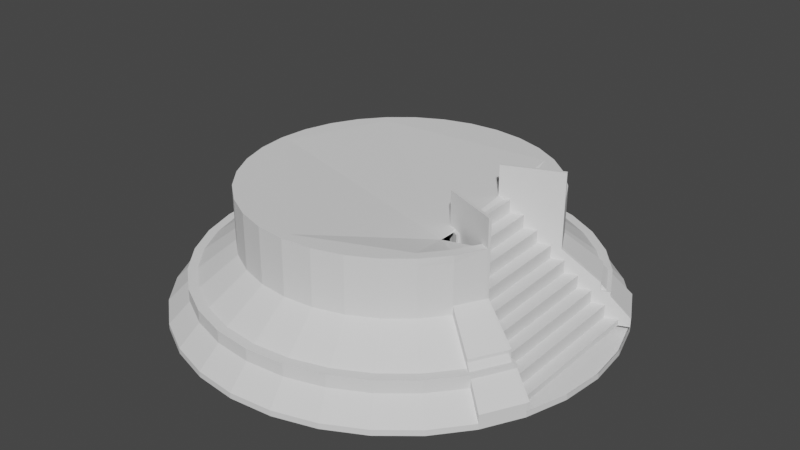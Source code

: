 # Source: wizard_tower.blend  (saved by Blender 3.4.6; exported with 4.5.12 LTS)
import bpy
from mathutils import Matrix  # noqa: F401  (used for matrix-valued properties, if any)

bpy.ops.wm.read_factory_settings(use_empty=True)
scene = bpy.context.scene
scene.name = 'Scene'

# ---- collections
col_collection = bpy.data.collections.new('Collection'); scene.collection.children.link(col_collection)

# ---- world
world_world = bpy.data.worlds.new('World'); scene.world = world_world
world_world.use_nodes = True; world_world.node_tree.nodes.clear()
_N = world_world.node_tree.nodes; _L = world_world.node_tree.links
n0 = _N.new('ShaderNodeOutputWorld'); n0.name = 'World Output'; n0.location = (300, 300)
n1 = _N.new('ShaderNodeBackground'); n1.name = 'Background'; n1.location = (10, 300)
n1.inputs[0].default_value = (0.05088, 0.05088, 0.05088, 1.0)
_L.new(n1.outputs[0], n0.inputs[0])
n0.is_active_output = True
world_world.color = (0.05088, 0.05088, 0.05088)
world_world.use_sun_shadow = False
world_world.sun_shadow_jitter_overblur = 0.0

# ---- meshes
me_circle = bpy.data.meshes.new('Circle')
me_circle.from_pydata([(0.0, 1.0, 0.005062), (-0.1951, 0.9808, 0.005062), (-0.3827, 0.9239, 0.005062), (-0.5556, 0.8315, 0.005062), (-0.7071, 0.7071, 0.005062), (-0.8315, 0.5556, 0.005062), (-0.9239, 0.3827, 0.005062), (-0.9808, 0.1951, 0.005062), (-1.0, 0.0, 0.005062), (-0.9808, -0.1951, 0.005062), (-0.9239, -0.3827, 0.005062), (-0.8315, -0.5556, 0.005062), (-0.7071, -0.7071, 0.005062), (-0.5556, -0.8315, 0.005062), (-0.3827, -0.9239, 0.005062), (-0.1951, -0.9808, 0.005062), (0.0, -1.0, 0.005062), (0.1951, -0.9808, 0.005062), (0.3827, -0.9239, 0.005062), (0.5556, -0.8315, 0.005062), (0.7071, -0.7071, 0.005062), (0.8315, -0.5556, 0.005062), (0.9239, -0.3827, 0.005062), (0.9239, 0.3827, 0.005062), (0.8315, 0.5556, 0.005062), (0.7071, 0.7071, 0.005062), (0.5556, 0.8315, 0.005062), (0.3827, 0.9239, 0.005062), (0.1951, 0.9808, 0.005062), (0.0, 1.0, 0.3211), (-0.1951, 0.9808, 0.3211), (-0.3827, 0.9239, 0.3211), (-0.5556, 0.8315, 0.3211), (-0.7071, 0.7071, 0.3211), (-0.8315, 0.5556, 0.3211), (-0.9239, 0.3827, 0.3211), (-0.9808, 0.1951, 0.3211), (-1.0, 0.0, 0.3211), (-0.9808, -0.1951, 0.3211), (-0.9239, -0.3827, 0.3211), (-0.8315, -0.5556, 0.3211), (-0.7071, -0.7071, 0.3211), (-0.5556, -0.8315, 0.3211), (-0.3827, -0.9239, 0.3211), (-0.1951, -0.9808, 0.3211), (0.0, -1.0, 0.3211), (0.1951, -0.9808, 0.3211), (0.3827, -0.9239, 0.3211), (0.5556, -0.8315, 0.3211), (0.7071, -0.7071, 0.3211), (0.8315, -0.5556, 0.3211), (0.9239, -0.3827, 0.3211), (0.9237, 0.3826, 0.321), (0.8315, 0.5556, 0.3211), (0.7071, 0.7071, 0.3211), (0.5556, 0.8315, 0.3211), (0.3827, 0.9239, 0.3211), (0.1951, 0.9808, 0.3211), (-3.759e-10, 0.9379, 0.005062), (-0.183, 0.9199, 0.005062), (-0.3589, 0.8665, 0.005062), (-0.5211, 0.7798, 0.005062), (-0.6632, 0.6632, 0.005062), (-0.7798, 0.5211, 0.005062), (-0.8665, 0.3589, 0.005062), (-0.9199, 0.183, 0.005062), (-0.9379, 9.253e-10, 0.005062), (-0.9199, -0.183, 0.005062), (-0.8665, -0.3589, 0.005062), (-0.7798, -0.5211, 0.005062), (-0.6632, -0.6632, 0.005062), (-0.5211, -0.7798, 0.005062), (-0.3589, -0.8665, 0.005062), (-0.183, -0.9199, 0.005062), (-3.759e-10, -0.9379, 0.005062), (0.183, -0.9199, 0.005062), (0.3589, -0.8665, 0.005062), (0.5211, -0.7798, 0.005062), (0.6632, -0.6632, 0.005062), (0.7798, -0.5211, 0.005062), (0.8665, -0.3589, 0.005062), (0.8665, 0.3595, 0.005062), (0.7798, 0.5211, 0.005062), (0.6632, 0.6632, 0.005062), (0.5211, 0.7798, 0.005062), (0.3589, 0.8665, 0.005062), (0.183, 0.9199, 0.005062), (-3.759e-10, 0.9379, 0.3211), (-0.183, 0.9199, 0.3211), (-0.3589, 0.8665, 0.3211), (-0.5211, 0.7798, 0.3211), (-0.6632, 0.6632, 0.3211), (-0.7798, 0.5211, 0.3211), (-0.8665, 0.3589, 0.3211), (-0.9199, 0.183, 0.3211), (-0.9379, 9.253e-10, 0.3211), (-0.9199, -0.183, 0.3211), (-0.8665, -0.3589, 0.3211), (-0.7798, -0.5211, 0.3211), (-0.6632, -0.6632, 0.3211), (-0.5211, -0.7798, 0.3211), (-0.3589, -0.8665, 0.3211), (-0.183, -0.9199, 0.3211), (-3.759e-10, -0.9379, 0.3211), (0.183, -0.9199, 0.3211), (0.3589, -0.8665, 0.3211), (0.5211, -0.7798, 0.3211), (0.6632, -0.6632, 0.3211), (0.7798, -0.5211, 0.3211), (0.8665, -0.3589, 0.3211), (0.8665, 0.3595, 0.3211), (0.7798, 0.5211, 0.3211), (0.6632, 0.6632, 0.3211), (0.5211, 0.7798, 0.3211), (0.3589, 0.8665, 0.3211), (0.183, 0.9199, 0.3211), (-0.243, 1.222, -0.1805), (1.348e-09, 1.246, -0.1805), (-0.4767, 1.151, -0.1805), (-0.692, 1.036, -0.1805), (-0.8808, 0.8808, -0.1805), (-1.036, 0.692, -0.1805), (-1.151, 0.4767, -0.1805), (-1.222, 0.243, -0.1805), (-1.246, -1.978e-09, -0.1805), (-1.222, -0.243, -0.1805), (-1.151, -0.4767, -0.1805), (-1.036, -0.692, -0.1805), (-0.8808, -0.8808, -0.1805), (-0.692, -1.036, -0.1805), (-0.4767, -1.151, -0.1805), (-0.243, -1.222, -0.1805), (1.348e-09, -1.246, -0.1805), (0.243, -1.222, -0.1805), (0.4767, -1.151, -0.1805), (0.692, -1.036, -0.1805), (0.8808, -0.8808, -0.1805), (1.036, -0.692, -0.1805), (1.151, -0.4767, -0.1805), (1.152, 0.4761, -0.1807), (1.036, 0.692, -0.1805), (0.8808, 0.8808, -0.1805), (0.692, 1.036, -0.1805), (0.4767, 1.151, -0.1805), (0.243, 1.222, -0.1805), (-0.2279, 1.146, -0.1805), (8.797e-10, 1.168, -0.1805), (-0.4471, 1.079, -0.1805), (-0.649, 0.9713, -0.1805), (-0.8261, 0.8261, -0.1805), (-0.9713, 0.649, -0.1805), (-1.079, 0.4471, -0.1805), (-1.146, 0.2279, -0.1805), (-1.168, -8.258e-10, -0.1805), (-1.146, -0.2279, -0.1805), (-1.079, -0.4471, -0.1805), (-0.9713, -0.649, -0.1805), (-0.8261, -0.8261, -0.1805), (-0.649, -0.9713, -0.1805), (-0.4471, -1.079, -0.1805), (-0.2279, -1.146, -0.1805), (8.797e-10, -1.168, -0.1805), (0.2279, -1.146, -0.1805), (0.4471, -1.079, -0.1805), (0.649, -0.9713, -0.1805), (0.8261, -0.8261, -0.1805), (0.9713, -0.649, -0.1805), (1.079, -0.4471, -0.1805), (1.079, 0.4471, -0.1805), (0.9713, 0.649, -0.1805), (0.8261, 0.8261, -0.1805), (0.649, 0.9713, -0.1805), (0.4471, 1.079, -0.1805), (0.2279, 1.146, -0.1805), (-0.255, 1.282, -0.1805), (6.547e-10, 1.307, -0.1805), (-0.5002, 1.208, -0.1805), (-0.7262, 1.087, -0.1805), (-0.9243, 0.9243, -0.1805), (-1.087, 0.7262, -0.1805), (-1.208, 0.5002, -0.1805), (-1.282, 0.255, -0.1805), (-1.307, -2.352e-09, -0.1805), (-1.282, -0.255, -0.1805), (-1.208, -0.5002, -0.1805), (-1.087, -0.7262, -0.1805), (-0.9243, -0.9243, -0.1805), (-0.7262, -1.087, -0.1805), (-0.5002, -1.208, -0.1805), (-0.255, -1.282, -0.1805), (6.547e-10, -1.307, -0.1805), (0.255, -1.282, -0.1805), (0.5002, -1.208, -0.1805), (0.7262, -1.087, -0.1805), (0.9243, -0.9243, -0.1805), (1.087, -0.7262, -0.1805), (1.208, -0.5002, -0.1805), (1.208, 0.5004, -0.1802), (1.087, 0.7262, -0.1805), (0.9243, 0.9243, -0.1805), (0.7262, 1.087, -0.1805), (0.5002, 1.208, -0.1805), (0.255, 1.282, -0.1805), (-0.2392, 1.202, -0.1805), (1.633e-10, 1.226, -0.1805), (-0.4692, 1.133, -0.1805), (-0.6811, 1.019, -0.1805), (-0.8669, 0.8669, -0.1805), (-1.019, 0.6811, -0.1805), (-1.133, 0.4692, -0.1805), (-1.202, 0.2392, -0.1805), (-1.226, -1.143e-09, -0.1805), (-1.202, -0.2392, -0.1805), (-1.133, -0.4692, -0.1805), (-1.019, -0.6811, -0.1805), (-0.8669, -0.8669, -0.1805), (-0.6811, -1.019, -0.1805), (-0.4692, -1.133, -0.1805), (-0.2392, -1.202, -0.1805), (1.633e-10, -1.226, -0.1805), (0.2392, -1.202, -0.1805), (0.4692, -1.133, -0.1805), (0.6811, -1.019, -0.1805), (0.8669, -0.8669, -0.1805), (1.019, -0.6811, -0.1805), (1.133, -0.4692, -0.1805), (1.133, 0.4692, -0.1805), (1.019, 0.6811, -0.1805), (0.8669, 0.8669, -0.1805), (0.6811, 1.019, -0.1805), (0.4692, 1.133, -0.1805), (0.2392, 1.202, -0.1805), (-0.255, 1.282, -0.3985), (6.547e-10, 1.307, -0.3985), (-0.5002, 1.208, -0.3985), (-0.7262, 1.087, -0.3985), (-0.9243, 0.9243, -0.3985), (-1.087, 0.7262, -0.3985), (-1.208, 0.5002, -0.3985), (-1.282, 0.255, -0.3985), (-1.307, -2.352e-09, -0.3985), (-1.282, -0.255, -0.3985), (-1.208, -0.5002, -0.3985), (-1.087, -0.7262, -0.3985), (-0.9243, -0.9243, -0.3985), (-0.7262, -1.087, -0.3985), (-0.5002, -1.208, -0.3985), (-0.255, -1.282, -0.3985), (6.547e-10, -1.307, -0.3985), (0.255, -1.282, -0.3985), (0.5002, -1.208, -0.3985), (0.7262, -1.087, -0.3985), (0.9243, -0.9243, -0.3985), (1.087, -0.7262, -0.3985), (1.208, -0.5002, -0.3985), (1.208, 0.5002, -0.3985), (1.087, 0.7262, -0.3985), (0.9243, 0.9243, -0.3985), (0.7262, 1.087, -0.3985), (0.5002, 1.208, -0.3985), (0.255, 1.282, -0.3985), (-0.2811, 1.413, -0.3985), (2.393e-09, 1.441, -0.3985), (-0.5513, 1.331, -0.3985), (-0.8004, 1.198, -0.3985), (-1.019, 1.019, -0.3985), (-1.198, 0.8004, -0.3985), (-1.331, 0.5513, -0.3985), (-1.413, 0.2811, -0.3985), (-1.441, -1.995e-09, -0.3985), (-1.413, -0.2811, -0.3985), (-1.331, -0.5513, -0.3985), (-1.198, -0.8004, -0.3985), (-1.019, -1.019, -0.3985), (-0.8004, -1.198, -0.3985), (-0.5513, -1.331, -0.3985), (-0.2811, -1.413, -0.3985), (2.393e-09, -1.441, -0.3985), (0.2811, -1.413, -0.3985), (0.5513, -1.331, -0.3985), (0.8004, -1.198, -0.3985), (1.019, -1.019, -0.3985), (1.198, -0.8004, -0.3985), (1.331, -0.5513, -0.3985), (1.413, -0.2811, -0.3985), (1.441, -1.995e-09, -0.3985), (1.413, 0.2811, -0.3985), (1.331, 0.5512, -0.3983), (1.198, 0.8004, -0.3985), (1.019, 1.019, -0.3985), (0.8004, 1.198, -0.3985), (0.5513, 1.331, -0.3985), (0.2811, 1.413, -0.3985), (1.338, 0.5347, -0.3982), (1.215, 0.4841, -0.1799), (0.5666, 0.2186, -0.4099), (0.5666, 0.2186, 0.3189), (0.5598, 0.235, -0.4099), (0.5598, 0.235, 0.3189), (0.9522, 0.3767, -0.404), (0.9302, 0.3671, 0.004227), (0.9455, 0.3931, -0.404), (0.9234, 0.3835, 0.004227), (0.9303, 0.3661, 0.3209), (0.7526, 0.314, -0.4069), (0.7594, 0.2976, -0.4069), (1.145, 0.4557, -0.4011), (1.159, 0.4592, -0.1808), (1.138, 0.4721, -0.4011), (1.215, 0.4844, -0.2626), (0.5666, 0.2186, -0.0455), (0.5598, 0.235, -0.0455), (1.208, 0.5, -0.2632), (0.9147, 0.3804, -0.1673), (0.9215, 0.364, -0.1673), (0.7373, 0.3077, -0.1064), (0.744, 0.2913, -0.1064), (1.099, 0.4367, -0.2282), (1.092, 0.4532, -0.2282), (1.33, -0.5509, -0.3982), (1.207, -0.5002, -0.1809), (0.5608, -0.2285, -0.4099), (0.5591, -0.234, 0.3193), (1.337, -0.5345, -0.3982), (1.214, -0.4838, -0.1809), (0.5677, -0.2121, -0.4099), (0.5659, -0.2176, 0.3193), (0.9456, -0.3888, -0.404), (0.9247, -0.3831, 0.004806), (0.9525, -0.3724, -0.404), (0.9316, -0.3667, 0.004806), (0.9239, -0.3828, 0.3214), (0.7601, -0.2922, -0.4069), (0.7532, -0.3086, -0.4069), (0.9308, -0.3664, 0.3214), (1.138, -0.4689, -0.4011), (1.157, -0.4601, -0.1808), (1.151, -0.4765, -0.1808), (1.145, -0.4525, -0.4011), (1.207, -0.5004, -0.2632), (0.5608, -0.2285, -0.0455), (0.5677, -0.2121, -0.0455), (1.214, -0.484, -0.2632), (0.9218, -0.3596, -0.1673), (0.9149, -0.376, -0.1673), (0.7447, -0.2859, -0.1064), (0.7379, -0.3023, -0.1064), (1.092, -0.4498, -0.2282), (1.099, -0.4334, -0.2282), (-0.2811, 1.413, -0.4356), (2.65e-09, 1.441, -0.4356), (-0.5513, 1.331, -0.4356), (-0.8004, 1.198, -0.4356), (-1.019, 1.019, -0.4356), (-1.198, 0.8004, -0.4356), (-1.331, 0.5513, -0.4356), (-1.413, 0.2811, -0.4356), (-1.441, -1.995e-09, -0.4356), (-1.413, -0.2811, -0.4356), (-1.331, -0.5513, -0.4356), (-1.198, -0.8004, -0.4356), (-1.019, -1.019, -0.4356), (-0.8004, -1.198, -0.4356), (-0.5513, -1.331, -0.4356), (-0.2811, -1.413, -0.4356), (2.65e-09, -1.441, -0.4356), (0.2811, -1.413, -0.4356), (0.5513, -1.331, -0.4356), (0.8004, -1.198, -0.4356), (1.019, -1.019, -0.4356), (1.198, -0.8004, -0.4356), (1.331, -0.5513, -0.4356), (1.413, -0.2811, -0.4356), (1.441, -1.995e-09, -0.4356), (1.413, 0.2811, -0.4356), (1.331, 0.5513, -0.4356), (1.198, 0.8004, -0.4356), (1.019, 1.019, -0.4356), (0.8004, 1.198, -0.4356), (0.5513, 1.331, -0.4356), (0.2811, 1.413, -0.4356), (0.9303, 0.3661, 0.5502), (0.5666, 0.2186, 0.5482), (0.5598, 0.235, 0.5482), (0.9239, -0.3828, 0.5507), (0.5591, -0.234, 0.5486), (0.5659, -0.2176, 0.5486), (0.9308, -0.3664, 0.5507), (0.9237, 0.3826, 0.5503), (0.9239, -0.3827, 0.06124), (0.8315, -0.5556, 0.06124), (0.8315, 0.5556, 0.06124), (0.9239, 0.3827, 0.06124), (1.151, -0.4767, -0.1244), (1.036, -0.692, -0.1244), (1.036, 0.692, -0.1244), (1.152, 0.4761, -0.1245), (1.133, -0.4692, -0.1244), (1.019, -0.6811, -0.1244), (1.019, 0.6811, -0.1244), (1.133, 0.4692, -0.1244), (1.198, 0.8004, -0.3423), (1.331, 0.5512, -0.3421), (1.331, -0.5513, -0.3423), (1.198, -0.8004, -0.3423), (1.159, 0.4592, -0.1246), (0.9302, 0.3671, 0.0604), (0.9234, 0.3835, 0.0604), (1.338, 0.5347, -0.342), (1.215, 0.4844, -0.2064), (1.208, 0.5, -0.2071), (1.214, -0.484, -0.207), (1.337, -0.5345, -0.342), (1.33, -0.5509, -0.342), (1.151, -0.4765, -0.1246), (0.9247, -0.3831, 0.06098), (0.9316, -0.3667, 0.06098), (1.157, -0.4601, -0.1246), (1.207, -0.5004, -0.207), (-0.1951, 0.9808, 0.3707), (0.0, 1.0, 0.3707), (-0.3827, 0.9239, 0.3707), (-0.5556, 0.8315, 0.3707), (-0.7071, 0.7071, 0.3707), (-0.8315, 0.5556, 0.3707), (-0.9239, 0.3827, 0.3707), (-0.9808, 0.1951, 0.3707), (-1.0, 0.0, 0.3707), (-0.9808, -0.1951, 0.3707), (-0.9239, -0.3827, 0.3707), (-0.8315, -0.5556, 0.3707), (-0.7071, -0.7071, 0.3707), (-0.5556, -0.8315, 0.3707), (-0.3827, -0.9239, 0.3707), (-0.1951, -0.9808, 0.3707), (0.0, -1.0, 0.3707), (0.1951, -0.9808, 0.3707), (0.3827, -0.9239, 0.3707), (0.5556, -0.8315, 0.3707), (0.7071, -0.7071, 0.3707), (0.8337, -0.5567, 0.3706), (0.9239, -0.3827, 0.3707), (0.8315, 0.5556, 0.3707), (0.9237, 0.3826, 0.3706), (0.7071, 0.7071, 0.3707), (0.5556, 0.8315, 0.3707), (0.3827, 0.9239, 0.3707), (0.1951, 0.9808, 0.3707), (-0.183, 0.9199, 0.3707), (-3.759e-10, 0.9379, 0.3707), (-0.3589, 0.8665, 0.3707), (-0.5211, 0.7798, 0.3707), (-0.6632, 0.6632, 0.3707), (-0.7798, 0.5211, 0.3707), (-0.8665, 0.3589, 0.3707), (-0.9199, 0.183, 0.3707), (-0.9379, 9.253e-10, 0.3707), (-0.9199, -0.183, 0.3707), (-0.8665, -0.3589, 0.3707), (-0.7798, -0.5211, 0.3707), (-0.6632, -0.6632, 0.3707), (-0.5211, -0.7798, 0.3707), (-0.3589, -0.8665, 0.3707), (-0.183, -0.9199, 0.3707), (-3.759e-10, -0.9379, 0.3707), (0.183, -0.9199, 0.3707), (0.3589, -0.8665, 0.3707), (0.5211, -0.7798, 0.3707), (0.6632, -0.6632, 0.3707), (0.7798, -0.5211, 0.3707), (0.6233, -0.3964, 0.3283), (0.7798, 0.5211, 0.3707), (0.6233, 0.3219, 0.3283), (0.6632, 0.6632, 0.3707), (0.5211, 0.7798, 0.3707), (0.3589, 0.8665, 0.3707), (0.183, 0.9199, 0.3707), (0.9231, -0.3825, 0.3697), (0.8737, -0.3492, 0.3696), (0.9239, -0.3828, 0.3214), (0.5591, -0.234, 0.3193), (0.9239, -0.3828, 0.5507), (0.5591, -0.234, 0.5486), (-3.697e-09, 0.9999, 0.5187), (-0.1951, 0.9807, 0.5187), (-0.3826, 0.9238, 0.5187), (-0.5555, 0.8314, 0.5187), (-0.707, 0.707, 0.5187), (-0.8314, 0.5555, 0.5187), (-0.9238, 0.3826, 0.5187), (-0.9807, 0.1951, 0.5187), (-0.9999, -1.093e-08, 0.5187), (-0.9807, -0.1951, 0.5187), (-0.9238, -0.3826, 0.5187), (-0.8314, -0.5555, 0.5187), (-0.707, -0.707, 0.5187), (-0.5555, -0.8314, 0.5187), (-0.3826, -0.9238, 0.5187), (-0.1951, -0.9807, 0.5187), (-3.697e-09, -0.9999, 0.5187), (0.1951, -0.9807, 0.5187), (0.3826, -0.9238, 0.5187), (0.5555, -0.8314, 0.5187), (0.707, -0.707, 0.5187), (0.8314, -0.5555, 0.5187), (0.9238, -0.3826, 0.5187), (0.9807, -0.1951, 0.5187), (0.9999, -1.093e-08, 0.5187), (0.9807, 0.1951, 0.5187), (0.9238, 0.3826, 0.5187), (0.8314, 0.5555, 0.5187), (0.707, 0.707, 0.5187), (0.5555, 0.8314, 0.5187), (0.3826, 0.9238, 0.5187), (0.1951, 0.9807, 0.5187)], [(484, 483), (485, 484), (486, 485), (487, 486), (488, 487), (489, 488), (490, 489), (491, 490), (492, 491), (493, 492), (494, 493), (495, 494), (496, 495), (497, 496), (498, 497), (499, 498), (500, 499), (501, 500), (502, 501), (503, 502), (504, 503), (505, 504), (506, 505), (507, 506), (508, 507), (509, 508), (510, 509), (511, 510), (512, 511), (513, 512), (514, 513), (483, 514)], [(3, 32, 31, 2), (27, 56, 55, 26), (17, 46, 45, 16), (4, 33, 32, 3), (28, 57, 56, 27), (18, 47, 46, 17), (5, 34, 33, 4), (0, 29, 57, 28), (19, 48, 47, 18), (6, 35, 34, 5), (20, 49, 48, 19), (7, 36, 35, 6), (21, 50, 49, 20), (8, 37, 36, 7), (22, 51, 50, 21), (9, 38, 37, 8), (10, 39, 38, 9), (11, 40, 39, 10), (12, 41, 40, 11), (13, 42, 41, 12), (24, 53, 52, 23), (14, 43, 42, 13), (1, 30, 29, 0), (25, 54, 53, 24), (15, 44, 43, 14), (2, 31, 30, 1), (26, 55, 54, 25), (16, 45, 44, 15), (61, 60, 89, 90), (85, 84, 113, 114), (75, 74, 103, 104), (62, 61, 90, 91), (86, 85, 114, 115), (76, 75, 104, 105), (63, 62, 91, 92), (58, 86, 115, 87), (77, 76, 105, 106), (64, 63, 92, 93), (78, 77, 106, 107), (65, 64, 93, 94), (79, 78, 107, 108), (66, 65, 94, 95), (80, 79, 108, 109), (67, 66, 95, 96), (68, 67, 96, 97), (69, 68, 97, 98), (70, 69, 98, 99), (71, 70, 99, 100), (82, 81, 110, 111), (72, 71, 100, 101), (59, 58, 87, 88), (83, 82, 111, 112), (73, 72, 101, 102), (60, 59, 88, 89), (84, 83, 112, 113), (74, 73, 102, 103), (16, 15, 131, 132), (15, 14, 130, 131), (14, 13, 129, 130), (79, 80, 167, 166), (13, 12, 128, 129), (111, 110, 472, 471), (31, 32, 422, 421), (78, 79, 166, 165), (109, 108, 469, 470), (30, 31, 421, 419), (12, 11, 127, 128), (57, 29, 420, 447), (108, 107, 468, 469), (77, 78, 165, 164), (29, 30, 419, 420), (56, 57, 447, 446), (11, 10, 126, 127), (107, 106, 467, 468), (55, 56, 446, 445), (76, 77, 164, 163), (106, 105, 466, 467), (54, 55, 445, 444), (10, 9, 125, 126), (105, 104, 465, 466), (75, 76, 163, 162), (53, 54, 444, 442), (9, 8, 124, 125), (104, 103, 464, 465), (74, 75, 162, 161), (52, 53, 442, 443), (8, 7, 123, 124), (103, 102, 463, 464), (73, 74, 161, 160), (50, 51, 441, 440), (7, 6, 122, 123), (102, 101, 462, 463), (72, 73, 160, 159), (49, 50, 440, 439), (6, 5, 121, 122), (101, 100, 461, 462), (0, 28, 144, 117), (48, 49, 439, 438), (71, 72, 159, 158), (110, 52, 443, 472), (5, 4, 120, 121), (100, 99, 460, 461), (28, 27, 143, 144), (47, 48, 438, 437), (70, 71, 158, 157), (99, 98, 459, 460), (4, 3, 119, 120), (46, 47, 437, 436), (27, 26, 142, 143), (69, 70, 157, 156), (98, 97, 458, 459), (3, 2, 118, 119), (26, 25, 141, 142), (126, 125, 183, 184), (148, 149, 207, 206), (171, 172, 230, 229), (125, 124, 182, 183), (147, 148, 206, 205), (170, 171, 229, 228), (124, 123, 181, 182), (145, 147, 205, 203), (169, 170, 228, 227), (123, 122, 180, 181), (146, 145, 203, 204), (168, 169, 227, 226), (122, 121, 179, 180), (117, 144, 202, 175), (121, 120, 178, 179), (144, 143, 201, 202), (120, 119, 177, 178), (143, 142, 200, 201), (119, 118, 176, 177), (142, 141, 199, 200), (118, 116, 174, 176), (141, 140, 198, 199), (166, 167, 225, 224), (116, 117, 175, 174), (140, 139, 197, 198), (165, 166, 224, 223), (164, 165, 223, 222), (17, 16, 132, 133), (18, 17, 133, 134), (81, 82, 169, 168), (58, 59, 145, 146), (19, 18, 134, 135), (82, 83, 170, 169), (59, 60, 147, 145), (20, 19, 135, 136), (83, 84, 171, 170), (60, 61, 148, 147), (21, 20, 136, 137), (84, 85, 172, 171), (61, 62, 149, 148), (226, 227, 399, 400), (85, 86, 173, 172), (62, 63, 150, 149), (86, 58, 146, 173), (63, 64, 151, 150), (64, 65, 152, 151), (65, 66, 153, 152), (66, 67, 154, 153), (328, 337, 414, 415), (1, 0, 117, 116), (67, 68, 155, 154), (25, 24, 140, 141), (2, 1, 116, 118), (68, 69, 156, 155), (187, 186, 244, 245), (209, 210, 268, 267), (186, 185, 243, 244), (208, 209, 267, 266), (231, 204, 262, 292), (185, 184, 242, 243), (207, 208, 266, 265), (230, 231, 292, 291), (184, 183, 241, 242), (206, 207, 265, 264), (229, 230, 291, 290), (183, 182, 240, 241), (205, 206, 264, 263), (228, 229, 290, 289), (182, 181, 239, 240), (203, 205, 263, 261), (227, 228, 289, 288), (181, 180, 238, 239), (204, 203, 261, 262), (139, 302, 407, 396), (180, 179, 237, 238), (175, 202, 260, 233), (179, 178, 236, 237), (202, 201, 259, 260), (178, 177, 235, 236), (201, 200, 258, 259), (177, 176, 234, 235), (200, 199, 257, 258), (172, 173, 231, 230), (149, 150, 208, 207), (127, 126, 184, 185), (173, 146, 204, 231), (150, 151, 209, 208), (128, 127, 185, 186), (151, 152, 210, 209), (129, 128, 186, 187), (152, 153, 211, 210), (130, 129, 187, 188), (153, 154, 212, 211), (131, 130, 188, 189), (154, 155, 213, 212), (132, 131, 189, 190), (155, 156, 214, 213), (133, 132, 190, 191), (156, 157, 215, 214), (134, 133, 191, 192), (157, 158, 216, 215), (135, 134, 192, 193), (158, 159, 217, 216), (136, 135, 193, 194), (159, 160, 218, 217), (137, 136, 194, 195), (160, 161, 219, 218), (138, 137, 195, 196), (161, 162, 220, 219), (162, 163, 221, 220), (163, 164, 222, 221), (258, 257, 289, 290), (235, 234, 263, 264), (259, 258, 290, 291), (236, 235, 264, 265), (260, 259, 291, 292), (237, 236, 265, 266), (233, 260, 292, 262), (238, 237, 266, 267), (239, 238, 267, 268), (240, 239, 268, 269), (241, 240, 269, 270), (242, 241, 270, 271), (243, 242, 271, 272), (244, 243, 272, 273), (245, 244, 273, 274), (246, 245, 274, 275), (247, 246, 275, 276), (248, 247, 276, 277), (249, 248, 277, 278), (250, 249, 278, 279), (251, 250, 279, 280), (252, 251, 280, 281), (253, 252, 281, 282), (254, 253, 282, 283), (256, 255, 287, 288), (232, 233, 262, 261), (257, 256, 288, 289), (234, 232, 261, 263), (210, 211, 269, 268), (188, 187, 245, 246), (211, 212, 270, 269), (189, 188, 246, 247), (212, 213, 271, 270), (190, 189, 247, 248), (213, 214, 272, 271), (191, 190, 248, 249), (214, 215, 273, 272), (192, 191, 249, 250), (215, 216, 274, 273), (193, 192, 250, 251), (216, 217, 275, 274), (194, 193, 251, 252), (217, 218, 276, 275), (195, 194, 252, 253), (218, 219, 277, 276), (196, 195, 253, 254), (219, 220, 278, 277), (220, 221, 279, 278), (221, 222, 280, 279), (222, 223, 281, 280), (223, 224, 282, 281), (198, 197, 255, 256), (174, 175, 233, 232), (224, 225, 397, 398), (199, 198, 256, 257), (176, 174, 232, 234), (287, 286, 374, 375), (316, 303, 296, 310), (310, 296, 298, 311), (318, 139, 197, 312), (312, 197, 294, 309), (306, 308, 287, 293), (139, 307, 294, 197), (52, 303, 300, 302), (305, 304, 301, 299), (315, 52, 302, 313), (317, 307, 300, 314), (311, 298, 52, 315), (295, 297, 304, 305), (296, 303, 381, 382), (314, 300, 303, 316), (309, 294, 307, 317), (342, 339, 418, 411), (299, 301, 308, 306), (313, 302, 139, 318), (301, 313, 318, 308), (293, 309, 317, 306), (299, 314, 316, 305), (297, 311, 315, 304), (306, 317, 314, 299), (304, 315, 313, 301), (23, 139, 396, 392), (308, 318, 312, 287), (295, 310, 311, 297), (305, 316, 310, 295), (346, 331, 322, 340), (340, 322, 326, 341), (348, 336, 324, 342), (342, 324, 320, 339), (336, 337, 320, 324), (334, 331, 328, 330), (333, 332, 329, 327), (345, 334, 330, 343), (347, 337, 328, 344), (341, 326, 334, 345), (321, 325, 332, 333), (334, 326, 386, 387), (344, 328, 331, 346), (339, 320, 337, 347), (288, 287, 402, 401), (327, 329, 338, 335), (343, 330, 336, 348), (329, 343, 348, 338), (319, 339, 347, 335), (327, 344, 346, 333), (325, 341, 345, 332), (335, 347, 344, 327), (332, 345, 343, 329), (287, 226, 400, 402), (338, 348, 342, 323), (321, 340, 341, 325), (333, 346, 340, 321), (351, 349, 350, 380, 379, 378, 377, 376, 375, 374, 373, 372, 371, 370, 369, 368, 367, 366, 365, 364, 363, 362, 361, 360, 359, 358, 357, 356, 355, 354, 353, 352), (274, 273, 361, 362), (288, 287, 375, 376), (275, 274, 362, 363), (261, 262, 350, 349), (289, 288, 376, 377), (276, 275, 363, 364), (263, 261, 349, 351), (290, 289, 377, 378), (277, 276, 364, 365), (264, 263, 351, 352), (291, 290, 378, 379), (278, 277, 365, 366), (265, 264, 352, 353), (292, 291, 379, 380), (279, 278, 366, 367), (266, 265, 353, 354), (262, 292, 380, 350), (280, 279, 367, 368), (267, 266, 354, 355), (281, 280, 368, 369), (268, 267, 355, 356), (282, 281, 369, 370), (269, 268, 356, 357), (283, 282, 370, 371), (270, 269, 357, 358), (284, 283, 371, 372), (271, 270, 358, 359), (285, 284, 372, 373), (272, 271, 359, 360), (286, 285, 373, 374), (273, 272, 360, 361), (383, 382, 381, 388), (386, 385, 384, 387), (52, 298, 383, 388), (331, 334, 387, 384), (298, 296, 382, 383), (331, 384, 481, 479), (303, 52, 388, 381), (326, 322, 385, 386), (389, 390, 394, 393), (391, 392, 396, 395), (400, 399, 401, 402), (398, 397, 403, 404), (407, 406, 405, 396), (402, 410, 409, 408), (416, 415, 414, 417), (412, 411, 418, 413), (307, 139, 396, 405), (140, 24, 391, 395), (336, 330, 416, 417), (287, 312, 410, 402), (330, 328, 415, 416), (21, 137, 394, 390), (293, 287, 402, 408), (300, 307, 405, 406), (22, 21, 390, 389), (282, 224, 398, 404), (138, 22, 389, 393), (24, 23, 392, 391), (337, 336, 417, 414), (302, 300, 406, 407), (283, 282, 404, 403), (225, 283, 403, 397), (137, 138, 393, 394), (139, 140, 395, 396), (227, 288, 401, 399), (309, 293, 408, 409), (323, 342, 411, 412), (339, 319, 413, 418), (312, 309, 409, 410), (319, 323, 412, 413), (443, 442, 471, 472), (420, 419, 448, 449), (442, 444, 473, 471), (419, 421, 450, 448), (444, 445, 474, 473), (421, 422, 451, 450), (445, 446, 475, 474), (422, 423, 452, 451), (446, 447, 476, 475), (423, 424, 453, 452), (447, 420, 449, 476), (424, 425, 454, 453), (425, 426, 455, 454), (426, 427, 456, 455), (427, 428, 457, 456), (428, 429, 458, 457), (429, 430, 459, 458), (430, 431, 460, 459), (431, 432, 461, 460), (432, 433, 462, 461), (433, 434, 463, 462), (434, 435, 464, 463), (435, 436, 465, 464), (436, 437, 466, 465), (437, 438, 467, 466), (438, 439, 468, 467), (439, 440, 469, 468), (440, 441, 470, 469), (32, 33, 423, 422), (112, 111, 471, 473), (33, 34, 424, 423), (113, 112, 473, 474), (34, 35, 425, 424), (114, 113, 474, 475), (35, 36, 426, 425), (115, 114, 475, 476), (88, 87, 449, 448), (36, 37, 427, 426), (87, 115, 476, 449), (89, 88, 448, 450), (37, 38, 428, 427), (90, 89, 450, 451), (38, 39, 429, 428), (91, 90, 451, 452), (39, 40, 430, 429), (92, 91, 452, 453), (51, 109, 470, 441), (40, 41, 431, 430), (93, 92, 453, 454), (41, 42, 432, 431), (94, 93, 454, 455), (42, 43, 433, 432), (95, 94, 455, 456), (43, 44, 434, 433), (96, 95, 456, 457), (44, 45, 435, 434), (97, 96, 457, 458), (45, 46, 436, 435), (450, 448, 449, 476, 475, 474, 473, 471, 472, 470, 469, 468, 467, 466, 465, 464, 463, 462, 461, 460, 459, 458, 457, 456, 455, 454, 453, 452, 451), (440, 469, 478, 477), (480, 479, 481, 482), (322, 331, 479, 480), (385, 322, 480, 482), (384, 385, 482, 481)])
_uv = me_circle.uv_layers.new(name='UVMap')
_uv.uv.foreach_set('vector', [0.0, 0.0, 0.0, 0.0, 0.0, 0.0, 0.0, 0.0, 0.0, 0.0, 0.0, 0.0, 0.0, 0.0, 0.0, 0.0, 0.0, 0.0, 0.0, 0.0, 0.0, 0.0, 0.0, 0.0, 0.0, 0.0, 0.0, 0.0, 0.0, 0.0, 0.0, 0.0, 0.0, 0.0, 0.0, 0.0, 0.0, 0.0, 0.0, 0.0, 0.0, 0.0, 0.0, 0.0, 0.0, 0.0, 0.0, 0.0, 0.0, 0.0, 0.0, 0.0, 0.0, 0.0, 0.0, 0.0, 0.0, 0.0, 0.0, 0.0, 0.0, 0.0, 0.0, 0.0, 0.0, 0.0, 0.0, 0.0, 0.0, 0.0, 0.0, 0.0, 0.0, 0.0, 0.0, 0.0, 0.0, 0.0, 0.0, 0.0, 0.0, 0.0, 0.0, 0.0, 0.0, 0.0, 0.0, 0.0, 0.0, 0.0, 0.0, 0.0, 0.0, 0.0, 0.0, 0.0, 0.0, 0.0, 0.0, 0.0, 0.0, 0.0, 0.0, 0.0, 0.0, 0.0, 0.0, 0.0, 0.0, 0.0, 0.0, 0.0, 0.0, 0.0, 0.0, 0.0, 0.0, 0.0, 0.0, 0.0, 0.0, 0.0, 0.0, 0.0, 0.0, 0.0, 0.0, 0.0, 0.0, 0.0, 0.0, 0.0, 0.0, 0.0, 0.0, 0.0, 0.0, 0.0, 0.0, 0.0, 0.0, 0.0, 0.0, 0.0, 0.0, 0.0, 0.0, 0.0, 0.0, 0.0, 0.0, 0.0, 0.0, 0.0, 0.0, 0.0, 0.0, 0.0, 0.0, 0.0, 0.0, 0.0, 0.0, 0.0, 0.0, 0.0, 0.0, 0.0, 0.0, 0.0, 0.0, 0.0, 0.0, 0.0, 0.0, 0.0, 0.0, 0.0, 0.0, 0.0, 0.0, 0.0, 0.0, 0.0, 0.0, 0.0, 0.0, 0.0, 0.0, 0.0, 0.0, 0.0, 0.0, 0.0, 0.0, 0.0, 0.0, 0.0, 0.0, 0.0, 0.0, 0.0, 0.0, 0.0, 0.0, 0.0, 0.0, 0.0, 0.0, 0.0, 0.0, 0.0, 0.0, 0.0, 0.0, 0.0, 0.0, 0.0, 0.0, 0.0, 0.0, 0.0, 0.0, 0.0, 0.0, 0.0, 0.0, 0.0, 0.0, 0.0, 0.0, 0.0, 0.0, 0.0, 0.0, 0.0, 0.0, 0.0, 0.0, 0.0, 0.0, 0.0, 0.0, 0.0, 0.0, 0.0, 0.0, 0.0, 0.0, 0.0, 0.0, 0.0, 0.0, 0.0, 0.0, 0.0, 0.0, 0.0, 0.0, 0.0, 0.0, 0.0, 0.0, 0.0, 0.0, 0.0, 0.0, 0.0, 0.0, 0.0, 0.0, 0.0, 0.0, 0.0, 0.0, 0.0, 0.0, 0.0, 0.0, 0.0, 0.0, 0.0, 0.0, 0.0, 0.0, 0.0, 0.0, 0.0, 0.0, 0.0, 0.0, 0.0, 0.0, 0.0, 0.0, 0.0, 0.0, 0.0, 0.0, 0.0, 0.0, 0.0, 0.0, 0.0, 0.0, 0.0, 0.0, 0.0, 0.0, 0.0, 0.0, 0.0, 0.0, 0.0, 0.0, 0.0, 0.0, 0.0, 0.0, 0.0, 0.0, 0.0, 0.0, 0.0, 0.0, 0.0, 0.0, 0.0, 0.0, 0.0, 0.0, 0.0, 0.0, 0.0, 0.0, 0.0, 0.0, 0.0, 0.0, 0.0, 0.0, 0.0, 0.0, 0.0, 0.0, 0.0, 0.0, 0.0, 0.0, 0.0, 0.0, 0.0, 0.0, 0.0, 0.0, 0.0, 0.0, 0.0, 0.0, 0.0, 0.0, 0.0, 0.0, 0.0, 0.0, 0.0, 0.0, 0.0, 0.0, 0.0, 0.0, 0.0, 0.0, 0.0, 0.0, 0.0, 0.0, 0.0, 0.0, 0.0, 0.0, 0.0, 0.0, 0.0, 0.0, 0.0, 0.0, 0.0, 0.0, 0.0, 0.0, 0.0, 0.0, 0.0, 0.0, 0.0, 0.0, 0.0, 0.0, 0.0, 0.0, 0.0, 0.0, 0.0, 0.0, 0.0, 0.0, 0.0, 0.0, 0.0, 0.0, 0.0, 0.0, 0.0, 0.0, 0.0, 0.0, 0.0, 0.0, 0.0, 0.0, 0.0, 0.0, 0.0, 0.0, 0.0, 0.0, 0.0, 0.0, 0.0, 0.0, 0.0, 0.0, 0.0, 0.0, 0.0, 0.0, 0.0, 0.0, 0.0, 0.0, 0.0, 0.0, 0.0, 0.0, 0.0, 0.0, 0.0, 0.0, 0.0, 0.0, 0.0, 0.0, 0.0, 0.0, 0.0, 0.0, 0.0, 0.0, 0.0, 0.0, 0.0, 0.0, 0.0, 0.0, 0.0, 0.0, 0.0, 0.0, 0.0, 0.0, 0.0, 0.0, 0.0, 0.0, 0.0, 0.0, 0.0, 0.0, 0.0, 0.0, 0.0, 0.0, 0.0, 0.0, 0.0, 0.0, 0.0, 0.0, 0.0, 0.0, 0.0, 0.0, 0.0, 0.0, 0.0, 0.0, 0.0, 0.0, 0.0, 0.0, 0.0, 0.0, 0.0, 0.0, 0.0, 0.0, 0.0, 0.0, 0.0, 0.0, 0.0, 0.0, 0.0, 0.0, 0.0, 0.0, 0.0, 0.0, 0.0, 0.0, 0.0, 0.0, 0.0, 0.0, 0.0, 0.0, 0.0, 0.0, 0.0, 0.0, 0.0, 0.0, 0.0, 0.0, 0.0, 0.0, 0.0, 0.0, 0.0, 0.0, 0.0, 0.0, 0.0, 0.0, 0.0, 0.0, 0.0, 0.0, 0.0, 0.0, 0.0, 0.0, 0.0, 0.0, 0.0, 0.0, 0.0, 0.0, 0.0, 0.0, 0.0, 0.0, 0.0, 0.0, 0.0, 0.0, 0.0, 0.0, 0.0, 0.0, 0.0, 0.0, 0.0, 0.0, 0.0, 0.0, 0.0, 0.0, 0.0, 0.0, 0.0, 0.0, 0.0, 0.0, 0.0, 0.0, 0.0, 0.0, 0.0, 0.0, 0.0, 0.0, 0.0, 0.0, 0.0, 0.0, 0.0, 0.0, 0.0, 0.0, 0.0, 0.0, 0.0, 0.0, 0.0, 0.0, 0.0, 0.0, 0.0, 0.0, 0.0, 0.0, 0.0, 0.0, 0.0, 0.0, 0.0, 0.0, 0.0, 0.0, 0.0, 0.0, 0.0, 0.0, 0.0, 0.0, 0.0, 0.0, 0.0, 0.0, 0.0, 0.0, 0.0, 0.0, 0.0, 0.0, 0.0, 0.0, 0.0, 0.0, 0.0, 0.0, 0.0, 0.0, 0.0, 0.0, 0.0, 0.0, 0.0, 0.0, 0.0, 0.0, 0.0, 0.0, 0.0, 0.0, 0.0, 0.0, 0.0, 0.0, 0.0, 0.0, 0.0, 0.0, 0.0, 0.0, 0.0, 0.0, 0.0, 0.0, 0.0, 0.0, 0.0, 0.0, 0.0, 0.0, 0.0, 0.0, 0.0, 0.0, 0.0, 0.0, 0.0, 0.0, 0.0, 0.0, 0.0, 0.0, 0.0, 0.0, 0.0, 0.0, 0.0, 0.0, 0.0, 0.0, 0.0, 0.0, 0.0, 0.0, 0.0, 0.0, 0.0, 0.0, 0.0, 0.0, 0.0, 0.0, 0.0, 0.0, 0.0, 0.0, 0.0, 0.0, 0.0, 0.0, 0.0, 0.0, 0.0, 0.0, 0.0, 0.0, 0.0, 0.0, 0.0, 0.0, 0.0, 0.0, 0.0, 0.0, 0.0, 0.0, 0.0, 0.0, 0.0, 0.0, 0.0, 0.0, 0.0, 0.0, 0.0, 0.0, 0.0, 0.0, 0.0, 0.0, 0.0, 0.0, 0.0, 0.0, 0.0, 0.0, 0.0, 0.0, 0.0, 0.0, 0.0, 0.0, 0.0, 0.0, 0.0, 0.0, 0.0, 0.0, 0.0, 0.0, 0.0, 0.0, 0.0, 0.0, 0.0, 0.0, 0.0, 0.0, 0.0, 0.0, 0.0, 0.0, 0.0, 0.0, 0.0, 0.0, 0.0, 0.0, 0.0, 0.0, 0.0, 0.0, 0.0, 0.0, 0.0, 0.0, 0.0, 0.0, 0.0, 0.0, 0.0, 0.0, 0.0, 0.0, 0.0, 0.0, 0.0, 0.0, 0.0, 0.0, 0.0, 0.0, 0.0, 0.0, 0.0, 0.0, 0.0, 0.0, 0.0, 0.0, 0.0, 0.0, 0.0, 0.0, 0.0, 0.0, 0.0, 0.0, 0.0, 0.0, 0.0, 0.0, 0.0, 0.0, 0.0, 0.0, 0.0, 0.0, 0.0, 0.0, 0.0, 0.0, 0.0, 0.0, 0.0, 0.0, 0.0, 0.0, 0.0, 0.0, 0.0, 0.0, 0.0, 0.0, 0.0, 0.0, 0.0, 0.0, 0.0, 0.0, 0.0, 0.0, 0.0, 0.0, 0.0, 0.0, 0.0, 0.0, 0.0, 0.0, 0.0, 0.0, 0.0, 0.0, 0.0, 0.0, 0.0, 0.0, 0.0, 0.0, 0.0, 0.0, 0.0, 0.0, 0.0, 0.0, 0.0, 0.0, 0.0, 0.0, 0.0, 0.0, 0.0, 0.0, 0.0, 0.0, 0.0, 0.0, 0.0, 0.0, 0.0, 0.0, 0.0, 0.0, 0.0, 0.0, 0.0, 0.0, 0.0, 0.0, 0.0, 0.0, 0.0, 0.0, 0.0, 0.0, 0.0, 0.0, 0.0, 0.0, 0.0, 0.0, 0.0, 0.0, 0.0, 0.0, 0.0, 0.0, 0.0, 0.0, 0.0, 0.0, 0.0, 0.0, 0.0, 0.0, 0.0, 0.0, 0.0, 0.0, 0.0, 0.0, 0.0, 0.0, 0.0, 0.0, 0.0, 0.0, 0.0, 0.0, 0.0, 0.0, 0.0, 0.0, 0.0, 0.0, 0.0, 0.0, 0.0, 0.0, 0.0, 0.0, 0.0, 0.0, 0.0, 0.0, 0.0, 0.0, 0.0, 0.0, 0.0, 0.0, 0.0, 0.0, 0.0, 0.0, 0.0, 0.0, 0.0, 0.0, 0.0, 0.0, 0.0, 0.0, 0.0, 0.0, 0.0, 0.0, 0.0, 0.0, 0.0, 0.0, 0.0, 0.0, 0.0, 0.0, 0.0, 0.0, 0.0, 0.0, 0.0, 0.0, 0.0, 0.0, 0.0, 0.0, 0.0, 0.0, 0.0, 0.0, 0.0, 0.0, 0.0, 0.0, 0.0, 0.0, 0.0, 0.0, 0.0, 0.0, 0.0, 0.0, 0.0, 0.0, 0.0, 0.0, 0.0, 0.0, 0.0, 0.0, 0.0, 0.0, 0.0, 0.0, 0.0, 0.0, 0.0, 0.0, 0.0, 0.0, 0.0, 0.0, 0.0, 0.0, 0.0, 0.0, 0.0, 0.0, 0.0, 0.0, 0.0, 0.0, 0.0, 0.0, 0.0, 0.0, 0.0, 0.0, 0.0, 0.0, 0.0, 0.0, 0.0, 0.0, 0.0, 0.0, 0.0, 0.0, 0.0, 0.0, 0.0, 0.0, 0.0, 0.0, 0.0, 0.0, 0.0, 0.0, 0.0, 0.0, 0.0, 0.0, 0.0, 0.0, 0.0, 0.0, 0.0, 0.0, 0.0, 0.0, 0.0, 0.0, 0.0, 0.0, 0.0, 0.0, 0.0, 0.0, 0.0, 0.0, 0.0, 0.0, 0.0, 0.0, 0.0, 0.0, 0.0, 0.0, 0.0, 0.0, 0.0, 0.0, 0.0, 0.0, 0.0, 0.0, 0.0, 0.0, 0.0, 0.0, 0.0, 0.0, 0.0, 0.0, 0.0, 0.0, 0.0, 0.0, 0.0, 0.0, 0.0, 0.0, 0.0, 0.0, 0.0, 0.0, 0.0, 0.0, 0.0, 0.0, 0.0, 0.0, 0.0, 0.0, 0.0, 0.0, 0.0, 0.0, 0.0, 0.0, 0.0, 0.0, 0.0, 0.0, 0.0, 0.0, 0.0, 0.0, 0.0, 0.0, 0.0, 0.0, 0.0, 0.0, 0.0, 0.0, 0.0, 0.0, 0.0, 0.0, 0.0, 0.0, 0.0, 0.0, 0.0, 0.0, 0.0, 0.0, 0.0, 0.0, 0.0, 0.0, 0.0, 0.0, 0.0, 0.0, 0.0, 0.0, 0.0, 0.0, 0.0, 0.0, 0.0, 0.0, 0.0, 0.0, 0.0, 0.0, 0.0, 0.0, 0.0, 0.0, 0.0, 0.0, 0.0, 0.0, 0.0, 0.0, 0.0, 0.0, 0.0, 0.0, 0.0, 0.0, 0.0, 0.0, 0.0, 0.0, 0.0, 0.0, 0.0, 0.0, 0.0, 0.0, 0.0, 0.0, 0.0, 0.0, 0.0, 0.0, 0.0, 0.0, 0.0, 0.0, 0.0, 0.0, 0.0, 0.0, 0.0, 0.0, 0.0, 0.0, 0.0, 0.0, 0.0, 0.0, 0.0, 0.0, 0.0, 0.0, 0.0, 0.0, 0.0, 0.0, 0.0, 0.0, 0.0, 0.0, 0.0, 0.0, 0.0, 0.0, 0.0, 0.0, 0.0, 0.0, 0.0, 0.0, 0.0, 0.0, 0.0, 0.0, 0.0, 0.0, 0.0, 0.0, 0.0, 0.0, 0.0, 0.0, 0.0, 0.0, 0.0, 0.0, 0.0, 0.0, 0.0, 0.0, 0.0, 0.0, 0.0, 0.625, 0.125, 0.625, 0.0625, 0.625, 0.0625, 0.625, 0.125, 0.0, 0.0, 0.0, 0.0, 0.0, 0.0, 0.0, 0.0, 0.0, 0.0, 0.0, 0.0, 0.0, 0.0, 0.0, 0.0, 0.0, 0.0, 0.0, 0.0, 0.0, 0.0, 0.0, 0.0, 0.0, 0.0, 0.0, 0.0, 0.0, 0.0, 0.0, 0.0, 0.0, 0.0, 0.0, 0.0, 0.0, 0.0, 0.0, 0.0, 0.0, 0.0, 0.0, 0.0, 0.0, 0.0, 0.0, 0.0, 0.0, 0.0, 0.0, 0.0, 0.0, 0.0, 0.0, 0.0, 0.0, 0.0, 0.0, 0.0, 0.0, 0.0, 0.0, 0.0, 0.0, 0.0, 0.0, 0.0, 0.0, 0.0, 0.0, 0.0, 0.0, 0.0, 0.0, 0.0, 0.0, 0.0, 0.0, 0.0, 0.0, 0.0, 0.0, 0.0, 0.0, 0.0, 0.0, 0.0, 0.0, 0.0, 0.0, 0.0, 0.0, 0.0, 0.0, 0.0, 0.0, 0.0, 0.0, 0.0, 0.0, 0.0, 0.0, 0.0, 0.0, 0.0, 0.0, 0.0, 0.0, 0.0, 0.0, 0.0, 0.0, 0.0, 0.0, 0.0, 0.0, 0.0, 0.0, 0.0, 0.0, 0.0, 0.0, 0.0, 0.0, 0.0, 0.0, 0.0, 0.0, 0.0, 0.0, 0.0, 0.0, 0.0, 0.0, 0.0, 0.0, 0.0, 0.0, 0.0, 0.0, 0.0, 0.0, 0.0, 0.0, 0.0, 0.0, 0.0, 0.0, 0.0, 0.0, 0.0, 0.0, 0.0, 0.0, 0.0, 0.0, 0.0, 0.0, 0.0, 0.0, 0.0, 0.0, 0.0, 0.0, 0.0, 0.0, 0.0, 0.0, 0.0, 0.0, 0.0, 0.0, 0.0, 0.0, 0.0, 0.0, 0.0, 0.0, 0.0, 0.0, 0.0, 0.0, 0.0, 0.0, 0.0, 0.0, 0.0, 0.0, 0.0, 0.0, 0.0, 0.625, 0.6875, 0.625, 0.625, 0.625, 0.625, 0.625, 0.6875, 0.0, 0.0, 0.0, 0.0, 0.0, 0.0, 0.0, 0.0, 0.0, 0.0, 0.0, 0.0, 0.0, 0.0, 0.0, 0.0, 0.0, 0.0, 0.0, 0.0, 0.0, 0.0, 0.0, 0.0, 0.0, 0.0, 0.0, 0.0, 0.0, 0.0, 0.0, 0.0, 0.0, 0.0, 0.0, 0.0, 0.0, 0.0, 0.0, 0.0, 0.0, 0.0, 0.0, 0.0, 0.0, 0.0, 0.0, 0.0, 0.0, 0.0, 0.0, 0.0, 0.0, 0.0, 0.0, 0.0, 0.0, 0.0, 0.0, 0.0, 0.0, 0.0, 0.0, 0.0, 0.0, 0.0, 0.0, 0.0, 0.0, 0.0, 0.0, 0.0, 0.0, 0.0, 0.0, 0.0, 0.0, 0.0, 0.0, 0.0, 0.0, 0.0, 0.0, 0.0, 0.0, 0.0, 0.0, 0.0, 0.0, 0.0, 0.0, 0.0, 0.0, 0.0, 0.0, 0.0, 0.0, 0.0, 0.0, 0.0, 0.0, 0.0, 0.0, 0.0, 0.0, 0.0, 0.0, 0.0, 0.0, 0.0, 0.0, 0.0, 0.0, 0.0, 0.0, 0.0, 0.0, 0.0, 0.0, 0.0, 0.0, 0.0, 0.0, 0.0, 0.0, 0.0, 0.0, 0.0, 0.0, 0.0, 0.0, 0.0, 0.0, 0.0, 0.0, 0.0, 0.0, 0.0, 0.0, 0.0, 0.0, 0.0, 0.0, 0.0, 0.0, 0.0, 0.0, 0.0, 0.0, 0.0, 0.0, 0.0, 0.0, 0.0, 0.0, 0.0, 0.0, 0.0, 0.0, 0.0, 0.0, 0.0, 0.0, 0.0, 0.0, 0.0, 0.0, 0.0, 0.0, 0.0, 0.0, 0.0, 0.0, 0.0, 0.0, 0.0, 0.0, 0.0, 0.0, 0.0, 0.0, 0.0, 0.0, 0.0, 0.0, 0.0, 0.0, 0.0, 0.0, 0.0, 0.0, 0.0, 0.0, 0.0, 0.0, 0.0, 0.0, 0.0, 0.0, 0.0, 0.0, 0.0, 0.0, 0.0, 0.0, 0.0, 0.0, 0.0, 0.0, 0.0, 0.0, 0.0, 0.0, 0.0, 0.0, 0.0, 0.0, 0.0, 0.0, 0.0, 0.0, 0.0, 0.0, 0.0, 0.0, 0.0, 0.0, 0.0, 0.0, 0.0, 0.0, 0.0, 0.0, 0.0, 0.0, 0.0, 0.0, 0.0, 0.0, 0.0, 0.0, 0.0, 0.0, 0.0, 0.0, 0.0, 0.0, 0.0, 0.0, 0.0, 0.0, 0.0, 0.0, 0.0, 0.0, 0.0, 0.0, 0.0, 0.0, 0.0, 0.0, 0.0, 0.0, 0.0, 0.0, 0.0, 0.0, 0.0, 0.0, 0.0, 0.0, 0.0, 0.0, 0.0, 0.0, 0.0, 0.0, 0.0, 0.0, 0.0, 0.0, 0.0, 0.0, 0.0, 0.0, 0.0, 0.0, 0.0, 0.0, 0.0, 0.0, 0.0, 0.0, 0.0, 0.0, 0.0, 0.0, 0.0, 0.0, 0.0, 0.0, 0.0, 0.0, 0.0, 0.0, 0.0, 0.0, 0.0, 0.0, 0.0, 0.0, 0.0, 0.0, 0.0, 0.0, 0.0, 0.0, 0.0, 0.0, 0.0, 0.0, 0.0, 0.0, 0.0, 0.0, 0.0, 0.0, 0.0, 0.0, 0.0, 0.0, 0.0, 0.0, 0.0, 0.0, 0.0, 0.0, 0.0, 0.0, 0.0, 0.0, 0.0, 0.0, 0.0, 0.0, 0.0, 0.0, 0.0, 0.0, 0.0, 0.0, 0.0, 0.0, 0.0, 0.0, 0.0, 0.0, 0.0, 0.0, 0.0, 0.0, 0.0, 0.0, 0.0, 0.0, 0.0, 0.0, 0.0, 0.0, 0.0, 0.0, 0.0, 0.0, 0.0, 0.0, 0.0, 0.0, 0.0, 0.0, 0.0, 0.0, 0.0, 0.0, 0.0, 0.0, 0.0, 0.0, 0.0, 0.0, 0.0, 0.0, 0.0, 0.0, 0.0, 0.0, 0.0, 0.0, 0.0, 0.0, 0.0, 0.0, 0.0, 0.0, 0.0, 0.0, 0.0, 0.0, 0.0, 0.0, 0.0, 0.0, 0.0, 0.0, 0.0, 0.0, 0.0, 0.0, 0.0, 0.0, 0.0, 0.0, 0.0, 0.0, 0.0, 0.0, 0.0, 0.0, 0.0, 0.0, 0.0, 0.0, 0.0, 0.0, 0.0, 0.0, 0.0, 0.0, 0.0, 0.0, 0.0, 0.0, 0.0, 0.0, 0.0, 0.0, 0.0, 0.0, 0.0, 0.0, 0.0, 0.0, 0.0, 0.0, 0.0, 0.0, 0.0, 0.0, 0.0, 0.0, 0.0, 0.0, 0.0, 0.0, 0.0, 0.0, 0.0, 0.0, 0.0, 0.0, 0.0, 0.0, 0.0, 0.0, 0.0, 0.0, 0.0, 0.0, 0.0, 0.0, 0.0, 0.0, 0.0, 0.0, 0.0, 0.0, 0.0, 0.0, 0.0, 0.0, 0.0, 0.0, 0.0, 0.0, 0.0, 0.0, 0.0, 0.0, 0.0, 0.0, 0.0, 0.0, 0.0, 0.0, 0.0, 0.0, 0.0, 0.0, 0.0, 0.0, 0.0, 0.0, 0.0, 0.0, 0.0, 0.0, 0.0, 0.0, 0.0, 0.0, 0.0, 0.0, 0.0, 0.0, 0.0, 0.0, 0.0, 0.0, 0.0, 0.0, 0.0, 0.0, 0.0, 0.0, 0.0, 0.0, 0.0, 0.0, 0.0, 0.0, 0.0, 0.0, 0.0, 0.0, 0.0, 0.0, 0.0, 0.0, 0.0, 0.0, 0.0, 0.0, 0.0, 0.0, 0.0, 0.0, 0.0, 0.0, 0.0, 0.0, 0.0, 0.0, 0.0, 0.0, 0.0, 0.0, 0.0, 0.0, 0.0, 0.0, 0.0, 0.0, 0.0, 0.0, 0.0, 0.0, 0.0, 0.0, 0.0, 0.0, 0.0, 0.0, 0.0, 0.0, 0.0, 0.0, 0.0, 0.0, 0.0, 0.0, 0.0, 0.0, 0.0, 0.0, 0.0, 0.0, 0.0, 0.0, 0.0, 0.0, 0.0, 0.0, 0.0, 0.0, 0.0, 0.0, 0.0, 0.0, 0.0, 0.0, 0.0, 0.0, 0.0, 0.0, 0.0, 0.0, 0.0, 0.0, 0.0, 0.0, 0.0, 0.0, 0.0, 0.0, 0.0, 0.0, 0.0, 0.0, 0.0, 0.0, 0.0, 0.0, 0.0, 0.0, 0.0, 0.0, 0.0, 0.0, 0.0, 0.0, 0.0, 0.0, 0.0, 0.0, 0.0, 0.0, 0.0, 0.0, 0.0, 0.0, 0.0, 0.0, 0.0, 0.0, 0.0, 0.0, 0.0, 0.0, 0.0, 0.0, 0.0, 0.0, 0.0, 0.0, 0.0, 0.0, 0.0, 0.0, 0.0, 0.0, 0.0, 0.0, 0.0, 0.0, 0.0, 0.0, 0.0, 0.0, 0.0, 0.0, 0.0, 0.0, 0.0, 0.0, 0.0, 0.0, 0.0, 0.0, 0.0, 0.0, 0.0, 0.0, 0.0, 0.0, 0.0, 0.0, 0.0, 0.0, 0.0, 0.0, 0.0, 0.0, 0.0, 0.0, 0.0, 0.0, 0.0, 0.0, 0.0, 0.0, 0.0, 0.0, 0.0, 0.0, 0.0, 0.0, 0.0, 0.0, 0.0, 0.0, 0.0, 0.0, 0.0, 0.0, 0.0, 0.0, 0.0, 0.0, 0.0, 0.0, 0.0, 0.0, 0.0, 0.0, 0.0, 0.0, 0.0, 0.0, 0.0, 0.0, 0.0, 0.0, 0.0, 0.0, 0.0, 0.0, 0.0, 0.0, 0.0, 0.0, 0.0, 0.0, 0.0, 0.5, 0.1875, 0.625, 0.1875, 0.625, 0.25, 0.5, 0.25, 0.5, 0.25, 0.625, 0.25, 0.625, 0.5, 0.5, 0.5, 0.5, 0.6875, 0.625, 0.6875, 0.625, 0.75, 0.5, 0.75, 0.5, 0.75, 0.625, 0.75, 0.625, 1.0, 0.5, 1.0, 0.125, 0.6875, 0.375, 0.6875, 0.375, 0.75, 0.125, 0.75, 0.625, 0.6875, 0.875, 0.6875, 0.875, 0.75, 0.625, 0.75, 0.625, 0.5625, 0.875, 0.5625, 0.875, 0.625, 0.625, 0.625, 0.125, 0.5625, 0.375, 0.5625, 0.375, 0.625, 0.125, 0.625, 0.5, 0.5625, 0.625, 0.5625, 0.625, 0.625, 0.5, 0.625, 0.5, 0.0625, 0.625, 0.0625, 0.625, 0.125, 0.5, 0.125, 0.5, 0.5, 0.625, 0.5, 0.625, 0.5625, 0.5, 0.5625, 0.125, 0.5, 0.375, 0.5, 0.375, 0.5625, 0.125, 0.5625, 0.625, 0.25, 0.625, 0.1875, 0.625, 0.1875, 0.625, 0.25, 0.5, 0.125, 0.625, 0.125, 0.625, 0.1875, 0.5, 0.1875, 0.5, 0.0, 0.625, 0.0, 0.625, 0.0625, 0.5, 0.0625, 0.5, 0.75, 0.5, 1.0, 0.5, 1.0, 0.5, 0.75, 0.125, 0.625, 0.375, 0.625, 0.375, 0.6875, 0.125, 0.6875, 0.5, 0.625, 0.625, 0.625, 0.625, 0.6875, 0.5, 0.6875, 0.375, 0.625, 0.5, 0.625, 0.5, 0.6875, 0.375, 0.6875, 0.375, 0.0, 0.5, 0.0, 0.5, 0.0625, 0.375, 0.0625, 0.375, 0.125, 0.5, 0.125, 0.5, 0.1875, 0.375, 0.1875, 0.375, 0.5, 0.5, 0.5, 0.5, 0.5625, 0.375, 0.5625, 0.375, 0.0625, 0.5, 0.0625, 0.5, 0.125, 0.375, 0.125, 0.375, 0.5625, 0.5, 0.5625, 0.5, 0.625, 0.375, 0.625, 0.0, 0.0, 0.0, 0.0, 0.0, 0.0, 0.0, 0.0, 0.375, 0.6875, 0.5, 0.6875, 0.5, 0.75, 0.375, 0.75, 0.375, 0.25, 0.5, 0.25, 0.5, 0.5, 0.375, 0.5, 0.375, 0.1875, 0.5, 0.1875, 0.5, 0.25, 0.375, 0.25, 0.5, 0.1875, 0.625, 0.1875, 0.625, 0.25, 0.5, 0.25, 0.5, 0.25, 0.625, 0.25, 0.625, 0.5, 0.5, 0.5, 0.5, 0.6875, 0.625, 0.6875, 0.625, 0.75, 0.5, 0.75, 0.5, 0.75, 0.625, 0.75, 0.625, 1.0, 0.5, 1.0, 0.625, 0.6875, 0.875, 0.6875, 0.875, 0.75, 0.625, 0.75, 0.625, 0.5625, 0.875, 0.5625, 0.875, 0.625, 0.625, 0.625, 0.125, 0.5625, 0.375, 0.5625, 0.375, 0.625, 0.125, 0.625, 0.5, 0.5625, 0.625, 0.5625, 0.625, 0.625, 0.5, 0.625, 0.5, 0.0625, 0.625, 0.0625, 0.625, 0.125, 0.5, 0.125, 0.5, 0.5, 0.625, 0.5, 0.625, 0.5625, 0.5, 0.5625, 0.125, 0.5, 0.375, 0.5, 0.375, 0.5625, 0.125, 0.5625, 0.625, 0.5625, 0.625, 0.5, 0.625, 0.5, 0.625, 0.5625, 0.5, 0.125, 0.625, 0.125, 0.625, 0.1875, 0.5, 0.1875, 0.5, 0.0, 0.625, 0.0, 0.625, 0.0625, 0.5, 0.0625, 0.0, 0.0, 0.0, 0.0, 0.0, 0.0, 0.0, 0.0, 0.125, 0.625, 0.375, 0.625, 0.375, 0.6875, 0.125, 0.6875, 0.5, 0.625, 0.625, 0.625, 0.625, 0.6875, 0.5, 0.6875, 0.375, 0.625, 0.5, 0.625, 0.5, 0.6875, 0.375, 0.6875, 0.375, 0.0, 0.5, 0.0, 0.5, 0.0625, 0.375, 0.0625, 0.375, 0.125, 0.5, 0.125, 0.5, 0.1875, 0.375, 0.1875, 0.375, 0.5, 0.5, 0.5, 0.5, 0.5625, 0.375, 0.5625, 0.375, 0.0625, 0.5, 0.0625, 0.5, 0.125, 0.375, 0.125, 0.375, 0.5625, 0.5, 0.5625, 0.5, 0.625, 0.375, 0.625, 0.0, 0.0, 0.0, 0.0, 0.0, 0.0, 0.0, 0.0, 0.375, 0.6875, 0.5, 0.6875, 0.5, 0.75, 0.375, 0.75, 0.375, 0.25, 0.5, 0.25, 0.5, 0.5, 0.375, 0.5, 0.375, 0.1875, 0.5, 0.1875, 0.5, 0.25, 0.375, 0.25, 0.0, 0.0, 0.0, 0.0, 0.0, 0.0, 0.0, 0.0, 0.0, 0.0, 0.0, 0.0, 0.0, 0.0, 0.0, 0.0, 0.0, 0.0, 0.0, 0.0, 0.0, 0.0, 0.0, 0.0, 0.0, 0.0, 0.0, 0.0, 0.0, 0.0, 0.0, 0.0, 0.0, 0.0, 0.0, 0.0, 0.0, 0.0, 0.0, 0.0, 0.0, 0.0, 0.0, 0.0, 0.0, 0.0, 0.0, 0.0, 0.0, 0.0, 0.0, 0.0, 0.0, 0.0, 0.0, 0.0, 0.0, 0.0, 0.0, 0.0, 0.0, 0.0, 0.0, 0.0, 0.0, 0.0, 0.0, 0.0, 0.0, 0.0, 0.0, 0.0, 0.0, 0.0, 0.0, 0.0, 0.0, 0.0, 0.0, 0.0, 0.0, 0.0, 0.0, 0.0, 0.0, 0.0, 0.0, 0.0, 0.0, 0.0, 0.0, 0.0, 0.0, 0.0, 0.0, 0.0, 0.0, 0.0, 0.0, 0.0, 0.0, 0.0, 0.0, 0.0, 0.0, 0.0, 0.0, 0.0, 0.0, 0.0, 0.0, 0.0, 0.0, 0.0, 0.0, 0.0, 0.0, 0.0, 0.0, 0.0, 0.0, 0.0, 0.0, 0.0, 0.0, 0.0, 0.0, 0.0, 0.0, 0.0, 0.0, 0.0, 0.0, 0.0, 0.0, 0.0, 0.0, 0.0, 0.0, 0.0, 0.0, 0.0, 0.0, 0.0, 0.0, 0.0, 0.0, 0.0, 0.0, 0.0, 0.0, 0.0, 0.0, 0.0, 0.0, 0.0, 0.0, 0.0, 0.0, 0.0, 0.0, 0.0, 0.0, 0.0, 0.0, 0.0, 0.0, 0.0, 0.0, 0.0, 0.0, 0.0, 0.0, 0.0, 0.0, 0.0, 0.0, 0.0, 0.0, 0.0, 0.0, 0.0, 0.0, 0.0, 0.0, 0.0, 0.0, 0.0, 0.0, 0.0, 0.0, 0.0, 0.0, 0.0, 0.0, 0.0, 0.0, 0.0, 0.0, 0.0, 0.0, 0.0, 0.0, 0.0, 0.0, 0.0, 0.0, 0.0, 0.0, 0.0, 0.0, 0.0, 0.0, 0.0, 0.0, 0.0, 0.0, 0.0, 0.0, 0.0, 0.0, 0.0, 0.0, 0.0, 0.0, 0.0, 0.0, 0.0, 0.0, 0.0, 0.0, 0.0, 0.0, 0.0, 0.0, 0.0, 0.0, 0.0, 0.0, 0.0, 0.0, 0.0, 0.0, 0.0, 0.0, 0.0, 0.0, 0.0, 0.0, 0.0, 0.0, 0.0, 0.0, 0.0, 0.0, 0.0, 0.0, 0.0, 0.0, 0.0, 0.0, 0.0, 0.0, 0.0, 0.0, 0.0, 0.0, 0.0, 0.0, 0.0, 0.0, 0.0, 0.0, 0.0, 0.0, 0.0, 0.0, 0.0, 0.0, 0.0, 0.0, 0.0, 0.0, 0.0, 0.0, 0.0, 0.0, 0.0, 0.0, 0.0, 0.0, 0.0, 0.0, 0.0, 0.0, 0.0, 0.0, 0.0, 0.0, 0.0, 0.0, 0.0, 0.0, 0.0, 0.0, 0.0, 0.0, 0.0, 0.0, 0.0, 0.0, 0.0, 0.625, 0.5, 0.875, 0.5, 0.875, 0.5625, 0.625, 0.5625, 0.625, 0.5, 0.875, 0.5, 0.875, 0.5625, 0.625, 0.5625, 0.625, 0.5625, 0.625, 0.5, 0.625, 0.5, 0.625, 0.5625, 0.875, 0.5625, 0.625, 0.5625, 0.625, 0.5625, 0.875, 0.5625, 0.625, 0.5, 0.625, 0.25, 0.625, 0.25, 0.625, 0.5, 0.875, 0.5625, 0.875, 0.5625, 0.875, 0.5625, 0.875, 0.5625, 0.875, 0.5625, 0.625, 0.5625, 0.625, 0.5625, 0.875, 0.5625, 0.625, 0.5, 0.625, 0.25, 0.625, 0.25, 0.625, 0.5, 0.0, 0.0, 0.0, 0.0, 0.0, 0.0, 0.0, 0.0, 0.0, 0.0, 0.0, 0.0, 0.0, 0.0, 0.0, 0.0, 0.0, 0.0, 0.0, 0.0, 0.0, 0.0, 0.0, 0.0, 0.0, 0.0, 0.0, 0.0, 0.0, 0.0, 0.0, 0.0, 0.625, 0.625, 0.875, 0.625, 0.875, 0.6875, 0.625, 0.6875, 0.375, 0.75, 0.5, 0.75, 0.5, 1.0, 0.375, 1.0, 0.625, 0.625, 0.875, 0.625, 0.875, 0.6875, 0.625, 0.6875, 0.375, 0.75, 0.5, 0.75, 0.5, 1.0, 0.375, 1.0, 0.875, 0.6875, 0.625, 0.6875, 0.625, 0.6875, 0.875, 0.6875, 0.0, 0.0, 0.0, 0.0, 0.0, 0.0, 0.0, 0.0, 0.625, 0.6875, 0.625, 0.625, 0.625, 0.625, 0.625, 0.6875, 0.375, 0.75, 0.5, 0.75, 0.5, 0.75, 0.375, 0.75, 0.625, 0.625, 0.875, 0.625, 0.875, 0.625, 0.625, 0.625, 0.0, 0.0, 0.0, 0.0, 0.0, 0.0, 0.0, 0.0, 0.125, 0.75, 0.375, 0.75, 0.375, 0.75, 0.125, 0.75, 0.625, 0.125, 0.625, 0.0625, 0.625, 0.0625, 0.625, 0.125, 0.0, 0.0, 0.0, 0.0, 0.0, 0.0, 0.0, 0.0, 0.0, 0.0, 0.0, 0.0, 0.0, 0.0, 0.0, 0.0, 0.0, 0.0, 0.0, 0.0, 0.0, 0.0, 0.0, 0.0, 0.0, 0.0, 0.0, 0.0, 0.0, 0.0, 0.0, 0.0, 0.875, 0.6875, 0.625, 0.6875, 0.625, 0.6875, 0.875, 0.6875, 0.625, 0.625, 0.875, 0.625, 0.875, 0.625, 0.625, 0.625, 0.0, 0.0, 0.0, 0.0, 0.0, 0.0, 0.0, 0.0, 0.0, 0.0, 0.0, 0.0, 0.0, 0.0, 0.0, 0.0, 0.0, 0.0, 0.0, 0.0, 0.0, 0.0, 0.0, 0.0, 0.0, 0.0, 0.0, 0.0, 0.0, 0.0, 0.0, 0.0, 0.0, 0.0, 0.0, 0.0, 0.0, 0.0, 0.0, 0.0, 0.5, 0.0, 0.375, 0.0, 0.375, 0.0, 0.5, 0.0, 0.375, 0.75, 0.5, 0.75, 0.5, 0.75, 0.375, 0.75, 0.5, 0.0, 0.375, 0.0, 0.375, 0.0, 0.5, 0.0, 0.5, 0.75, 0.5, 1.0, 0.5, 1.0, 0.5, 0.75, 0.0, 0.0, 0.0, 0.0, 0.0, 0.0, 0.0, 0.0, 0.0, 0.0, 0.0, 0.0, 0.0, 0.0, 0.0, 0.0, 0.0, 0.0, 0.0, 0.0, 0.0, 0.0, 0.0, 0.0, 0.0, 0.0, 0.0, 0.0, 0.0, 0.0, 0.0, 0.0, 0.0, 0.0, 0.0, 0.0, 0.0, 0.0, 0.0, 0.0, 0.0, 0.0, 0.0, 0.0, 0.0, 0.0, 0.0, 0.0, 0.0, 0.0, 0.0, 0.0, 0.0, 0.0, 0.0, 0.0, 0.0, 0.0, 0.0, 0.0, 0.0, 0.0, 0.0, 0.0, 0.0, 0.0, 0.0, 0.0, 0.0, 0.0, 0.0, 0.0, 0.0, 0.0, 0.0, 0.0, 0.0, 0.0, 0.0, 0.0, 0.0, 0.0, 0.0, 0.0, 0.0, 0.0, 0.0, 0.0, 0.0, 0.0, 0.0, 0.0, 0.0, 0.0, 0.0, 0.0, 0.0, 0.0, 0.0, 0.0, 0.0, 0.0, 0.0, 0.0, 0.0, 0.0, 0.0, 0.0, 0.0, 0.0, 0.0, 0.0, 0.0, 0.0, 0.0, 0.0, 0.0, 0.0, 0.0, 0.0, 0.0, 0.0, 0.0, 0.0, 0.0, 0.0, 0.0, 0.0, 0.0, 0.0, 0.0, 0.0, 0.0, 0.0, 0.0, 0.0, 0.0, 0.0, 0.0, 0.0, 0.0, 0.0, 0.0, 0.0, 0.0, 0.0, 0.0, 0.0, 0.0, 0.0, 0.0, 0.0, 0.0, 0.0, 0.0, 0.0, 0.0, 0.0, 0.0, 0.0, 0.0, 0.0, 0.0, 0.0, 0.0, 0.0, 0.0, 0.0, 0.0, 0.0, 0.0, 0.0, 0.0, 0.0, 0.0, 0.0, 0.0, 0.0, 0.0, 0.0, 0.0, 0.0, 0.0, 0.0, 0.0, 0.0, 0.0, 0.0, 0.0, 0.0, 0.0, 0.0, 0.0, 0.0, 0.0, 0.0, 0.0, 0.0, 0.0, 0.0, 0.0, 0.0, 0.0, 0.0, 0.0, 0.0, 0.0, 0.0, 0.0, 0.0, 0.0, 0.0, 0.0, 0.0, 0.0, 0.0, 0.0, 0.0, 0.0, 0.0, 0.0, 0.0, 0.0, 0.0, 0.0, 0.0, 0.0, 0.0, 0.0, 0.0, 0.0, 0.0, 0.0, 0.0, 0.0, 0.0, 0.0, 0.0, 0.0, 0.0, 0.0, 0.0, 0.0, 0.0, 0.0, 0.0, 0.0, 0.0, 0.0, 0.0, 0.0, 0.0, 0.0, 0.0, 0.0, 0.0, 0.0, 0.0, 0.0, 0.0, 0.0, 0.0, 0.0, 0.0, 0.0, 0.0, 0.0, 0.0, 0.0, 0.0, 0.0, 0.0, 0.0, 0.0, 0.0, 0.0, 0.0, 0.0, 0.0, 0.0, 0.0, 0.0, 0.0, 0.0, 0.0, 0.0, 0.0, 0.0, 0.0, 0.0, 0.0, 0.0, 0.0, 0.0, 0.0, 0.0, 0.0, 0.0, 0.0, 0.0, 0.0, 0.0, 0.0, 0.0, 0.0, 0.0, 0.0, 0.0, 0.0, 0.0, 0.0, 0.0, 0.0, 0.0, 0.0, 0.0, 0.0, 0.0, 0.0, 0.0, 0.0, 0.0, 0.0, 0.0, 0.0, 0.0, 0.0, 0.0, 0.0, 0.0, 0.0, 0.0, 0.0, 0.0, 0.0, 0.0, 0.0, 0.0, 0.0, 0.0, 0.0, 0.0, 0.0, 0.0, 0.0, 0.0, 0.0, 0.0, 0.0, 0.0, 0.0, 0.0, 0.0, 0.0, 0.0, 0.0, 0.0, 0.0, 0.0, 0.0, 0.0, 0.0, 0.0, 0.0, 0.0, 0.0, 0.0, 0.0, 0.0, 0.0, 0.0, 0.0, 0.0, 0.0, 0.0, 0.0, 0.0, 0.0, 0.0, 0.0, 0.0, 0.0, 0.0, 0.0, 0.0, 0.0, 0.0, 0.0, 0.0, 0.0, 0.0, 0.0, 0.0, 0.0, 0.0, 0.0, 0.0, 0.0, 0.0, 0.0, 0.0, 0.0, 0.0, 0.0, 0.0, 0.0, 0.0, 0.0, 0.0, 0.0, 0.0, 0.0, 0.0, 0.0, 0.0, 0.0, 0.0, 0.0, 0.0, 0.0, 0.0, 0.0, 0.0, 0.0, 0.0, 0.0, 0.0, 0.0, 0.0, 0.0, 0.0, 0.0, 0.0, 0.0, 0.0, 0.0, 0.0, 0.0, 0.0, 0.0, 0.0, 0.0, 0.0, 0.0, 0.0, 0.0, 0.0, 0.0, 0.0, 0.0, 0.0, 0.0, 0.0, 0.0, 0.0, 0.0, 0.0, 0.0, 0.0, 0.0, 0.0, 0.0, 0.0, 0.0, 0.0, 0.0, 0.0, 0.0, 0.0, 0.0, 0.0, 0.0, 0.0, 0.0, 0.0, 0.0, 0.0, 0.0, 0.0, 0.0, 0.0, 0.0, 0.0, 0.0, 0.0, 0.0, 0.0, 0.0, 0.0, 0.0, 0.0, 0.0, 0.0, 0.0, 0.0, 0.0, 0.0, 0.0, 0.0, 0.0, 0.0, 0.0, 0.0, 0.0, 0.0, 0.0, 0.0, 0.0, 0.0, 0.0, 0.0, 0.0, 0.0, 0.0, 0.0, 0.0, 0.0, 0.0, 0.0, 0.0, 0.0, 0.0, 0.0, 0.0, 0.0, 0.0, 0.0, 0.0, 0.0, 0.0, 0.0, 0.0, 0.0, 0.0, 0.0, 0.0, 0.0, 0.0, 0.625, 0.25, 0.625, 0.1875, 0.625, 0.1875, 0.625, 0.25, 0.625, 0.25, 0.625, 0.1875, 0.625, 0.1875, 0.625, 0.25, 0.625, 0.25, 0.625, 0.25, 0.625, 0.25, 0.625, 0.25, 0.875, 0.5625, 0.875, 0.5, 0.875, 0.5, 0.875, 0.5625])
me_circle.update()
me_cube_001 = bpy.data.meshes.new('Cube.001')
me_cube_001.from_pydata([(-0.8338, -1.053, -0.9901), (-0.8338, -1.053, 1.01), (-1.604, 0.793, -0.9901), (0.81, -0.9855, -1.01), (0.81, -0.9855, 0.9899), (1.681, 0.815, -1.01), (-0.8749, -0.9541, 1.01), (-1.604, 0.793, -0.8833), (-0.8749, -0.9541, 0.7733), (-0.9661, -0.7357, 0.7733), (-0.9661, -0.7357, 0.5366), (-1.057, -0.5173, 0.5366), (-1.057, -0.5173, 0.2999), (-1.148, -0.2989, 0.2999), (-1.148, -0.2989, 0.06328), (-1.24, -0.08054, 0.06328), (-1.24, -0.08054, -0.1734), (-1.331, 0.1379, -0.1734), (-1.331, 0.1379, -0.41), (-1.422, 0.3563, -0.41), (-1.422, 0.3563, -0.5284), (-1.422, 0.3563, -0.6467), (-1.513, 0.5747, -0.6467), (-1.513, 0.5747, -0.8833), (1.681, 0.815, -0.9033), (0.8565, -0.8894, 0.9899), (1.578, 0.602, -0.9033), (1.578, 0.602, -0.6667), (1.475, 0.3889, -0.6667), (1.475, 0.3889, -0.5483), (1.475, 0.3889, -0.43), (1.372, 0.1759, -0.43), (1.372, 0.1759, -0.1934), (1.269, -0.03717, -0.1934), (1.269, -0.03717, 0.04331), (1.166, -0.2502, 0.04331), (1.166, -0.2502, 0.28), (1.063, -0.4633, 0.28), (1.063, -0.4633, 0.5166), (0.9595, -0.6763, 0.5166), (0.9595, -0.6763, 0.7533), (0.8565, -0.8894, 0.7533)], [], [(2, 7, 24, 5), (5, 24, 26, 27, 28, 29, 30, 31, 32, 33, 34, 35, 36, 37, 38, 39, 40, 41, 25, 4, 3), (3, 4, 1, 0), (2, 5, 3, 0), (0, 1, 6, 8, 9, 10, 11, 12, 13, 14, 15, 16, 17, 18, 19, 20, 21, 22, 23, 7, 2), (6, 25, 41, 8), (8, 41, 40, 9), (9, 40, 39, 10), (10, 39, 38, 11), (11, 38, 37, 12), (12, 37, 36, 13), (13, 36, 35, 14), (14, 35, 34, 15), (15, 34, 33, 16), (16, 33, 32, 17), (17, 32, 31, 18), (18, 31, 30, 19), (19, 30, 29, 20), (20, 29, 28, 21), (21, 28, 27, 22), (22, 27, 26, 23), (23, 26, 24, 7), (25, 6, 1, 4)])
_uv = me_cube_001.uv_layers.new(name='UVMap')
_uv.uv.foreach_set('vector', [0.375, 0.25, 0.3883, 0.25, 0.3883, 0.5, 0.375, 0.5, 0.375, 0.5, 0.3883, 0.5, 0.3883, 0.5296, 0.4179, 0.5296, 0.4179, 0.5592, 0.4327, 0.5592, 0.4475, 0.5592, 0.4475, 0.5887, 0.4771, 0.5887, 0.4771, 0.6183, 0.5067, 0.6183, 0.5067, 0.6479, 0.5363, 0.6479, 0.5363, 0.6775, 0.5658, 0.6775, 0.5658, 0.7071, 0.5954, 0.7071, 0.5954, 0.7367, 0.625, 0.7367, 0.625, 0.75, 0.375, 0.75, 0.375, 0.75, 0.625, 0.75, 0.625, 1.0, 0.375, 1.0, 0.125, 0.5, 0.375, 0.5, 0.375, 0.75, 0.125, 0.75, 0.375, 0.0, 0.625, 0.0, 0.625, 0.01334, 0.5954, 0.01334, 0.5954, 0.04292, 0.5658, 0.04292, 0.5658, 0.07251, 0.5363, 0.07251, 0.5363, 0.1021, 0.5067, 0.1021, 0.5067, 0.1317, 0.4771, 0.1317, 0.4771, 0.1613, 0.4475, 0.1613, 0.4475, 0.1908, 0.4327, 0.1908, 0.4179, 0.1908, 0.4179, 0.2204, 0.3883, 0.2204, 0.3883, 0.25, 0.375, 0.25, 0.875, 0.7367, 0.625, 0.7367, 0.625, 0.7367, 0.875, 0.7367, 0.875, 0.7367, 0.625, 0.7367, 0.625, 0.7071, 0.875, 0.7071, 0.875, 0.7071, 0.625, 0.7071, 0.625, 0.7071, 0.875, 0.7071, 0.875, 0.7071, 0.625, 0.7071, 0.625, 0.6775, 0.875, 0.6775, 0.875, 0.6775, 0.625, 0.6775, 0.625, 0.6775, 0.875, 0.6775, 0.875, 0.6775, 0.625, 0.6775, 0.625, 0.6479, 0.875, 0.6479, 0.875, 0.6479, 0.625, 0.6479, 0.625, 0.6479, 0.875, 0.6479, 0.875, 0.6479, 0.625, 0.6479, 0.625, 0.5, 0.875, 0.5, 0.625, 0.25, 0.625, 0.5, 0.4771, 0.5, 0.4771, 0.25, 0.4771, 0.25, 0.4771, 0.5, 0.4771, 0.5, 0.4771, 0.25, 0.4771, 0.25, 0.4771, 0.5, 0.4475, 0.5, 0.4475, 0.25, 0.4475, 0.25, 0.4475, 0.5, 0.4475, 0.5, 0.4475, 0.25, 0.4475, 0.25, 0.4475, 0.5, 0.4327, 0.5, 0.4327, 0.25, 0.4327, 0.25, 0.4327, 0.5, 0.4179, 0.5, 0.4179, 0.25, 0.4179, 0.25, 0.4179, 0.5, 0.4179, 0.5, 0.4179, 0.25, 0.4179, 0.25, 0.4179, 0.5, 0.3883, 0.5, 0.3883, 0.25, 0.3883, 0.25, 0.3883, 0.5, 0.3883, 0.5, 0.3883, 0.25, 0.625, 0.7367, 0.875, 0.7367, 0.875, 0.75, 0.625, 0.75])
me_cube_001.update()

# ---- objects
ob_circle = bpy.data.objects.new('Circle', me_circle)
ob_cube = bpy.data.objects.new('Cube', me_cube_001)

# ---- transforms, parenting, visibility, modifiers, constraints
ob_circle.location = (0.0, 0.0, 0.9163)
ob_circle.scale = (2.156, 2.156, 2.156)
ob_cube.location = (2.113, 0.02896, 0.8428)
ob_cube.rotation_euler = (0.0, -0.0, -1.571)
ob_cube.scale = (0.7909, 0.7909, 0.7909)

# ---- collection membership
col_collection.objects.link(ob_circle)
col_collection.objects.link(ob_cube)

# ---- scene / render settings (as saved in the file)
scene.frame_start = 1; scene.frame_end = 250; scene.frame_set(1)
scene.render.engine = 'BLENDER_EEVEE_NEXT'
scene.cycles.sampling_pattern = 'TABULATED_SOBOL'
scene.cycles.use_light_tree = False
scene.view_settings.view_transform = 'Filmic'
bpy.context.view_layer.update()

# ---- added for rendering (the .blend has no active camera and no usable light): camera, sun
cam_auto = bpy.data.cameras.new('AutoCamera')
cam_auto.lens = 50.0
cam_auto.sensor_width = 36.0
cam_auto.clip_end = 1000.0
ob_auto_camera = bpy.data.objects.new('AutoCamera', cam_auto)
scene.collection.objects.link(ob_auto_camera)
ob_auto_camera.location = (8.36337, -10.036, 7.73106)
ob_auto_camera.rotation_euler = (1.09748, -7.21219e-08, 0.694738)
scene.camera = ob_auto_camera
light_auto_sun = bpy.data.lights.new('AutoSun', 'SUN')
light_auto_sun.energy = 3.0
light_auto_sun.angle = 0.0523599
ob_auto_sun = bpy.data.objects.new('AutoSun', light_auto_sun)
scene.collection.objects.link(ob_auto_sun)
ob_auto_sun.rotation_euler = (0.872665, 0.174533, 0.523599)
bpy.context.view_layer.update()
